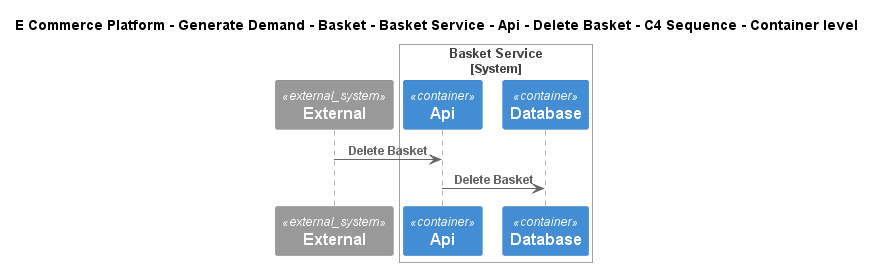

The diagram above was rendered by PlantUML. Its source (embedded in the PNG):
@startuml
!include ..\..\..\..\..\..\..\..\..\.c4s\C4_Sequence.puml
SHOW_FOOT_BOXES()

title E Commerce Platform - Generate Demand - Basket - Basket Service - Api - Delete Basket - C4 Sequence - Container level

System_Ext(C4InterFlow.SoftwareSystems.ExternalSystem, "External", "")

System_Boundary(ECommercePlatform.GenerateDemand.Basket.SoftwareSystems.BasketService, "Basket Service")
    Container(ECommercePlatform.GenerateDemand.Basket.SoftwareSystems.BasketService.Containers.Api, "Api", "", "")
    ContainerDb(ECommercePlatform.GenerateDemand.Basket.SoftwareSystems.BasketService.Containers.Database, "Database", "", "")
Boundary_End()

Rel(C4InterFlow.SoftwareSystems.ExternalSystem, ECommercePlatform.GenerateDemand.Basket.SoftwareSystems.BasketService.Containers.Api, "Delete Basket")
Rel(ECommercePlatform.GenerateDemand.Basket.SoftwareSystems.BasketService.Containers.Api, ECommercePlatform.GenerateDemand.Basket.SoftwareSystems.BasketService.Containers.Database, "Delete Basket")


@enduml